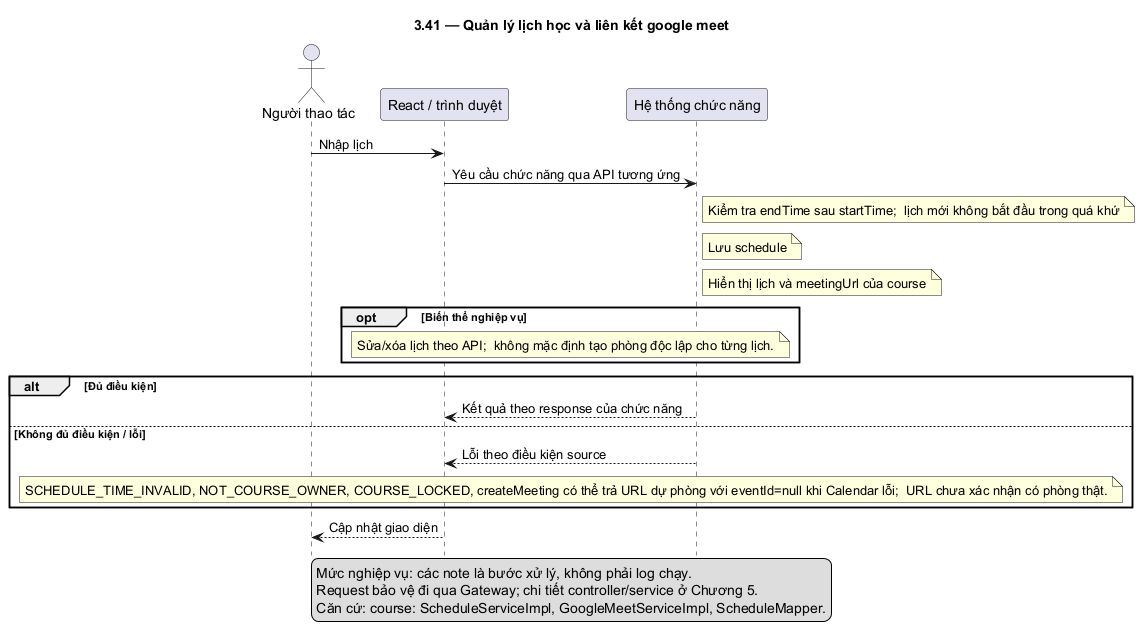

The diagram above was rendered by PlantUML. Its source (embedded in the PNG):
@startuml
skinparam defaultFontName DejaVu Sans
skinparam shadowing false
hide footbox
title 3.41 — Quản lý lịch học và liên kết google meet
actor "Người thao tác" as U
participant "React / trình duyệt" as F
participant "Hệ thống chức năng" as B
U -> F: Nhập lịch
F -> B: Yêu cầu chức năng qua API tương ứng
note right of B: Kiểm tra endTime sau startTime;  lịch mới không bắt đầu trong quá khứ
note right of B: Lưu schedule
note right of B: Hiển thị lịch và meetingUrl của course
opt Biến thể nghiệp vụ
note over F,B: Sửa/xóa lịch theo API;  không mặc định tạo phòng độc lập cho từng lịch.
end
alt Đủ điều kiện
B --> F: Kết quả theo response của chức năng
else Không đủ điều kiện / lỗi
B --> F: Lỗi theo điều kiện source
note over F,B: SCHEDULE_TIME_INVALID, NOT_COURSE_OWNER, COURSE_LOCKED, createMeeting có thể trả URL dự phòng với eventId=null khi Calendar lỗi;  URL chưa xác nhận có phòng thật.
end
F --> U: Cập nhật giao diện
legend bottom
Mức nghiệp vụ: các note là bước xử lý, không phải log chạy.
Request bảo vệ đi qua Gateway; chi tiết controller/service ở Chương 5.
Căn cứ: course: ScheduleServiceImpl, GoogleMeetServiceImpl, ScheduleMapper.
endlegend
@enduml